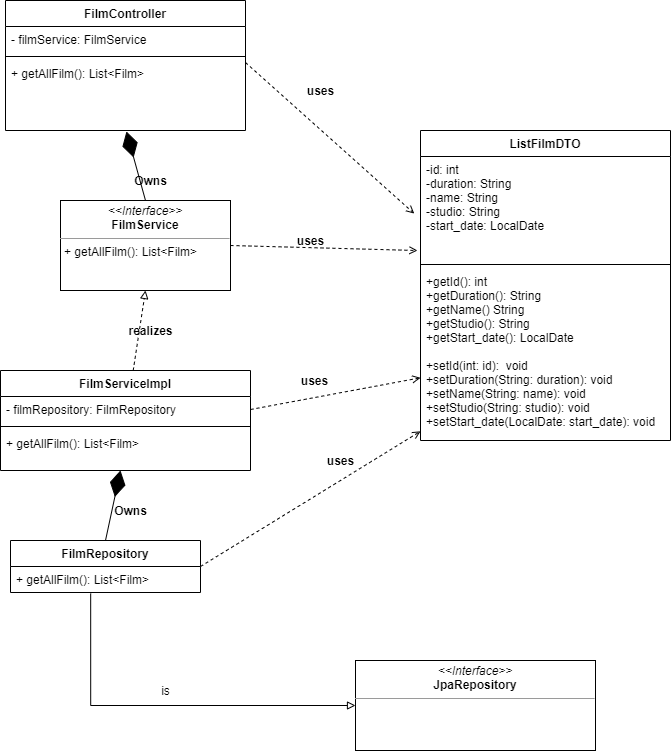

The diagram above was exported from draw.io. Its source (the exported page's mxGraphModel, read from the mxfile embedded in the PNG):
<mxGraphModel dx="1422" dy="794" grid="1" gridSize="10" guides="1" tooltips="1" connect="1" arrows="1" fold="1" page="1" pageScale="1" pageWidth="827" pageHeight="1169" math="0" shadow="0">
  <root>
    <mxCell id="0" />
    <mxCell id="1" parent="0" />
    <mxCell id="K8D_BLYkP4KglsMTHcbP-1" value="FilmServiceImpl" style="swimlane;fontStyle=1;align=center;verticalAlign=top;childLayout=stackLayout;horizontal=1;startSize=26;horizontalStack=0;resizeParent=1;resizeParentMax=0;resizeLast=0;collapsible=1;marginBottom=0;" parent="1" vertex="1">
      <mxGeometry x="100" y="420" width="250" height="100" as="geometry" />
    </mxCell>
    <mxCell id="K8D_BLYkP4KglsMTHcbP-2" value="- filmRepository: FilmRepository" style="text;strokeColor=none;fillColor=none;align=left;verticalAlign=top;spacingLeft=4;spacingRight=4;overflow=hidden;rotatable=0;points=[[0,0.5],[1,0.5]];portConstraint=eastwest;" parent="K8D_BLYkP4KglsMTHcbP-1" vertex="1">
      <mxGeometry y="26" width="250" height="26" as="geometry" />
    </mxCell>
    <mxCell id="K8D_BLYkP4KglsMTHcbP-3" value="" style="line;strokeWidth=1;fillColor=none;align=left;verticalAlign=middle;spacingTop=-1;spacingLeft=3;spacingRight=3;rotatable=0;labelPosition=right;points=[];portConstraint=eastwest;" parent="K8D_BLYkP4KglsMTHcbP-1" vertex="1">
      <mxGeometry y="52" width="250" height="8" as="geometry" />
    </mxCell>
    <mxCell id="K8D_BLYkP4KglsMTHcbP-4" value="+ getAllFilm(): List&lt;Film&gt;" style="text;strokeColor=none;fillColor=none;align=left;verticalAlign=top;spacingLeft=4;spacingRight=4;overflow=hidden;rotatable=0;points=[[0,0.5],[1,0.5]];portConstraint=eastwest;" parent="K8D_BLYkP4KglsMTHcbP-1" vertex="1">
      <mxGeometry y="60" width="250" height="40" as="geometry" />
    </mxCell>
    <mxCell id="K8D_BLYkP4KglsMTHcbP-5" value="FilmRepository" style="swimlane;fontStyle=1;align=center;verticalAlign=top;childLayout=stackLayout;horizontal=1;startSize=26;horizontalStack=0;resizeParent=1;resizeParentMax=0;resizeLast=0;collapsible=1;marginBottom=0;" parent="1" vertex="1">
      <mxGeometry x="110" y="590" width="190" height="52" as="geometry" />
    </mxCell>
    <mxCell id="K8D_BLYkP4KglsMTHcbP-6" value="+ getAllFilm(): List&lt;Film&gt;" style="text;strokeColor=none;fillColor=none;align=left;verticalAlign=top;spacingLeft=4;spacingRight=4;overflow=hidden;rotatable=0;points=[[0,0.5],[1,0.5]];portConstraint=eastwest;" parent="K8D_BLYkP4KglsMTHcbP-5" vertex="1">
      <mxGeometry y="26" width="190" height="26" as="geometry" />
    </mxCell>
    <mxCell id="K8D_BLYkP4KglsMTHcbP-7" value="FilmController" style="swimlane;fontStyle=1;align=center;verticalAlign=top;childLayout=stackLayout;horizontal=1;startSize=26;horizontalStack=0;resizeParent=1;resizeParentMax=0;resizeLast=0;collapsible=1;marginBottom=0;" parent="1" vertex="1">
      <mxGeometry x="105" y="50" width="240" height="130" as="geometry" />
    </mxCell>
    <mxCell id="K8D_BLYkP4KglsMTHcbP-8" value="- filmService: FilmService" style="text;strokeColor=none;fillColor=none;align=left;verticalAlign=top;spacingLeft=4;spacingRight=4;overflow=hidden;rotatable=0;points=[[0,0.5],[1,0.5]];portConstraint=eastwest;" parent="K8D_BLYkP4KglsMTHcbP-7" vertex="1">
      <mxGeometry y="26" width="240" height="26" as="geometry" />
    </mxCell>
    <mxCell id="K8D_BLYkP4KglsMTHcbP-9" value="" style="line;strokeWidth=1;fillColor=none;align=left;verticalAlign=middle;spacingTop=-1;spacingLeft=3;spacingRight=3;rotatable=0;labelPosition=right;points=[];portConstraint=eastwest;" parent="K8D_BLYkP4KglsMTHcbP-7" vertex="1">
      <mxGeometry y="52" width="240" height="8" as="geometry" />
    </mxCell>
    <mxCell id="K8D_BLYkP4KglsMTHcbP-10" value="+ getAllFilm(): List&lt;Film&gt;" style="text;strokeColor=none;fillColor=none;align=left;verticalAlign=top;spacingLeft=4;spacingRight=4;overflow=hidden;rotatable=0;points=[[0,0.5],[1,0.5]];portConstraint=eastwest;" parent="K8D_BLYkP4KglsMTHcbP-7" vertex="1">
      <mxGeometry y="60" width="240" height="70" as="geometry" />
    </mxCell>
    <mxCell id="K8D_BLYkP4KglsMTHcbP-11" value="&lt;p style=&quot;margin: 0px ; margin-top: 4px ; text-align: center&quot;&gt;&lt;i&gt;&amp;lt;&amp;lt;Interface&amp;gt;&amp;gt;&lt;/i&gt;&lt;br&gt;&lt;b&gt;FilmService&lt;/b&gt;&lt;/p&gt;&lt;hr size=&quot;1&quot;&gt;&lt;p style=&quot;margin: 0px ; margin-left: 4px&quot;&gt;+ getAllFilm(): List&amp;lt;Film&amp;gt;&lt;br&gt;&lt;/p&gt;" style="verticalAlign=top;align=left;overflow=fill;fontSize=12;fontFamily=Helvetica;html=1;" parent="1" vertex="1">
      <mxGeometry x="160" y="250" width="170" height="90" as="geometry" />
    </mxCell>
    <mxCell id="K8D_BLYkP4KglsMTHcbP-16" value="ListFilmDTO" style="swimlane;fontStyle=1;align=center;verticalAlign=top;childLayout=stackLayout;horizontal=1;startSize=26;horizontalStack=0;resizeParent=1;resizeParentMax=0;resizeLast=0;collapsible=1;marginBottom=0;" parent="1" vertex="1">
      <mxGeometry x="520" y="180" width="250" height="310" as="geometry" />
    </mxCell>
    <mxCell id="K8D_BLYkP4KglsMTHcbP-17" value="-id: int&#10;-duration: String&#10;-name: String&#10;-studio: String&#10;-start_date: LocalDate&#10;" style="text;strokeColor=none;fillColor=none;align=left;verticalAlign=top;spacingLeft=4;spacingRight=4;overflow=hidden;rotatable=0;points=[[0,0.5],[1,0.5]];portConstraint=eastwest;" parent="K8D_BLYkP4KglsMTHcbP-16" vertex="1">
      <mxGeometry y="26" width="250" height="104" as="geometry" />
    </mxCell>
    <mxCell id="K8D_BLYkP4KglsMTHcbP-18" value="" style="line;strokeWidth=1;fillColor=none;align=left;verticalAlign=middle;spacingTop=-1;spacingLeft=3;spacingRight=3;rotatable=0;labelPosition=right;points=[];portConstraint=eastwest;" parent="K8D_BLYkP4KglsMTHcbP-16" vertex="1">
      <mxGeometry y="130" width="250" height="8" as="geometry" />
    </mxCell>
    <mxCell id="K8D_BLYkP4KglsMTHcbP-19" value="+getId(): int&#10;+getDuration(): String&#10;+getName() String&#10;+getStudio(): String&#10;+getStart_date(): LocalDate&#10;&#10;+setId(int: id):  void&#10;+setDuration(String: duration): void&#10;+setName(String: name): void&#10;+setStudio(String: studio): void&#10;+setStart_date(LocalDate: start_date): void" style="text;strokeColor=none;fillColor=none;align=left;verticalAlign=top;spacingLeft=4;spacingRight=4;overflow=hidden;rotatable=0;points=[[0,0.5],[1,0.5]];portConstraint=eastwest;" parent="K8D_BLYkP4KglsMTHcbP-16" vertex="1">
      <mxGeometry y="138" width="250" height="172" as="geometry" />
    </mxCell>
    <mxCell id="K8D_BLYkP4KglsMTHcbP-21" value="" style="endArrow=block;html=1;labelBackgroundColor=#000000;fillColor=#000000;entryX=0.5;entryY=1;entryDx=0;entryDy=0;dashed=1;endFill=0;entryPerimeter=0;" parent="1" source="K8D_BLYkP4KglsMTHcbP-1" target="K8D_BLYkP4KglsMTHcbP-11" edge="1">
      <mxGeometry width="50" height="50" relative="1" as="geometry">
        <mxPoint x="142.75" y="410" as="sourcePoint" />
        <mxPoint x="200" y="320" as="targetPoint" />
      </mxGeometry>
    </mxCell>
    <mxCell id="K8D_BLYkP4KglsMTHcbP-22" value="" style="endArrow=diamondThin;endFill=1;endSize=24;html=1;labelBackgroundColor=#000000;fillColor=#000000;exitX=0.5;exitY=0;exitDx=0;exitDy=0;entryX=0.48;entryY=1;entryDx=0;entryDy=0;entryPerimeter=0;" parent="1" source="K8D_BLYkP4KglsMTHcbP-5" target="K8D_BLYkP4KglsMTHcbP-4" edge="1">
      <mxGeometry width="160" relative="1" as="geometry">
        <mxPoint x="187.5" y="630" as="sourcePoint" />
        <mxPoint x="202.5" y="560" as="targetPoint" />
        <Array as="points" />
      </mxGeometry>
    </mxCell>
    <mxCell id="K8D_BLYkP4KglsMTHcbP-23" value="" style="endArrow=diamondThin;endFill=1;endSize=24;html=1;labelBackgroundColor=#000000;fillColor=#000000;exitX=0.5;exitY=0;exitDx=0;exitDy=0;entryX=0.504;entryY=1.014;entryDx=0;entryDy=0;entryPerimeter=0;" parent="1" source="K8D_BLYkP4KglsMTHcbP-11" target="K8D_BLYkP4KglsMTHcbP-10" edge="1">
      <mxGeometry width="160" relative="1" as="geometry">
        <mxPoint x="285" y="260" as="sourcePoint" />
        <mxPoint x="250" y="180" as="targetPoint" />
        <Array as="points" />
      </mxGeometry>
    </mxCell>
    <mxCell id="K8D_BLYkP4KglsMTHcbP-24" style="edgeStyle=orthogonalEdgeStyle;rounded=0;orthogonalLoop=1;jettySize=auto;html=1;endArrow=block;endFill=0;entryX=0;entryY=0.5;entryDx=0;entryDy=0;exitX=0.422;exitY=1.038;exitDx=0;exitDy=0;exitPerimeter=0;" parent="1" source="K8D_BLYkP4KglsMTHcbP-6" target="K8D_BLYkP4KglsMTHcbP-25" edge="1">
      <mxGeometry relative="1" as="geometry">
        <mxPoint x="420" y="640" as="targetPoint" />
        <Array as="points">
          <mxPoint x="190" y="755" />
        </Array>
        <mxPoint x="180" y="710" as="sourcePoint" />
      </mxGeometry>
    </mxCell>
    <mxCell id="K8D_BLYkP4KglsMTHcbP-25" value="&lt;p style=&quot;margin: 0px ; margin-top: 4px ; text-align: center&quot;&gt;&lt;i&gt;&amp;lt;&amp;lt;Interface&amp;gt;&amp;gt;&lt;/i&gt;&lt;br&gt;&lt;b&gt;JpaRepository&lt;/b&gt;&lt;/p&gt;&lt;hr size=&quot;1&quot;&gt;&lt;p style=&quot;margin: 0px ; margin-left: 4px&quot;&gt;&lt;br&gt;&lt;/p&gt;" style="verticalAlign=top;align=left;overflow=fill;fontSize=12;fontFamily=Helvetica;html=1;" parent="1" vertex="1">
      <mxGeometry x="455" y="710" width="240" height="90" as="geometry" />
    </mxCell>
    <mxCell id="K8D_BLYkP4KglsMTHcbP-26" value="&lt;span style=&quot;font-weight: 400&quot;&gt;is&lt;/span&gt;" style="text;html=1;resizable=0;autosize=1;align=center;verticalAlign=middle;points=[];fillColor=none;strokeColor=none;rounded=0;fontStyle=1" parent="1" vertex="1">
      <mxGeometry x="255" y="730" width="20" height="20" as="geometry" />
    </mxCell>
    <mxCell id="K8D_BLYkP4KglsMTHcbP-27" value="&lt;b&gt;Owns&lt;/b&gt;" style="text;html=1;resizable=0;autosize=1;align=center;verticalAlign=middle;points=[];fillColor=none;strokeColor=none;rounded=0;" parent="1" vertex="1">
      <mxGeometry x="205" y="550" width="50" height="20" as="geometry" />
    </mxCell>
    <mxCell id="K8D_BLYkP4KglsMTHcbP-28" value="&lt;b&gt;Owns&lt;/b&gt;" style="text;html=1;resizable=0;autosize=1;align=center;verticalAlign=middle;points=[];fillColor=none;strokeColor=none;rounded=0;" parent="1" vertex="1">
      <mxGeometry x="225" y="220" width="50" height="20" as="geometry" />
    </mxCell>
    <mxCell id="K8D_BLYkP4KglsMTHcbP-29" value="&lt;b&gt;realizes&lt;/b&gt;" style="text;html=1;resizable=0;autosize=1;align=center;verticalAlign=middle;points=[];fillColor=none;strokeColor=none;rounded=0;" parent="1" vertex="1">
      <mxGeometry x="220" y="370" width="60" height="20" as="geometry" />
    </mxCell>
    <mxCell id="K8D_BLYkP4KglsMTHcbP-31" value="" style="endArrow=open;html=1;exitX=1;exitY=0.5;exitDx=0;exitDy=0;endFill=0;dashed=1;entryX=-0.012;entryY=0.904;entryDx=0;entryDy=0;entryPerimeter=0;" parent="1" source="K8D_BLYkP4KglsMTHcbP-11" target="K8D_BLYkP4KglsMTHcbP-17" edge="1">
      <mxGeometry width="50" height="50" relative="1" as="geometry">
        <mxPoint x="330.00350000000003" y="300" as="sourcePoint" />
        <mxPoint x="510" y="311" as="targetPoint" />
      </mxGeometry>
    </mxCell>
    <mxCell id="K8D_BLYkP4KglsMTHcbP-32" value="" style="endArrow=open;html=1;exitX=1;exitY=0.5;exitDx=0;exitDy=0;endFill=0;dashed=1;" parent="1" source="K8D_BLYkP4KglsMTHcbP-2" target="K8D_BLYkP4KglsMTHcbP-19" edge="1">
      <mxGeometry width="50" height="50" relative="1" as="geometry">
        <mxPoint x="320.00350000000003" y="460" as="sourcePoint" />
        <mxPoint x="480" y="314" as="targetPoint" />
      </mxGeometry>
    </mxCell>
    <mxCell id="K8D_BLYkP4KglsMTHcbP-33" value="" style="endArrow=open;html=1;exitX=1;exitY=0.5;exitDx=0;exitDy=0;endFill=0;dashed=1;" parent="1" source="K8D_BLYkP4KglsMTHcbP-5" target="K8D_BLYkP4KglsMTHcbP-19" edge="1">
      <mxGeometry width="50" height="50" relative="1" as="geometry">
        <mxPoint x="276.0135" y="487" as="sourcePoint" />
        <mxPoint x="480.95000000000005" y="345.00800000000004" as="targetPoint" />
      </mxGeometry>
    </mxCell>
    <mxCell id="K8D_BLYkP4KglsMTHcbP-34" value="" style="endArrow=open;html=1;entryX=-0.025;entryY=0.549;entryDx=0;entryDy=0;exitX=1;exitY=0.029;exitDx=0;exitDy=0;endFill=0;dashed=1;exitPerimeter=0;entryPerimeter=0;" parent="1" source="K8D_BLYkP4KglsMTHcbP-10" target="K8D_BLYkP4KglsMTHcbP-17" edge="1">
      <mxGeometry width="50" height="50" relative="1" as="geometry">
        <mxPoint x="370.00350000000003" y="105" as="sourcePoint" />
        <mxPoint x="477.90999999999997" y="202.02800000000002" as="targetPoint" />
      </mxGeometry>
    </mxCell>
    <mxCell id="K8D_BLYkP4KglsMTHcbP-35" value="&lt;b&gt;uses&lt;/b&gt;" style="text;html=1;resizable=0;autosize=1;align=center;verticalAlign=middle;points=[];fillColor=none;strokeColor=none;rounded=0;" parent="1" vertex="1">
      <mxGeometry x="400" y="130" width="40" height="20" as="geometry" />
    </mxCell>
    <mxCell id="K8D_BLYkP4KglsMTHcbP-36" value="&lt;b&gt;uses&lt;/b&gt;" style="text;html=1;resizable=0;autosize=1;align=center;verticalAlign=middle;points=[];fillColor=none;strokeColor=none;rounded=0;" parent="1" vertex="1">
      <mxGeometry x="390" y="280" width="40" height="20" as="geometry" />
    </mxCell>
    <mxCell id="K8D_BLYkP4KglsMTHcbP-37" value="&lt;b&gt;uses&lt;/b&gt;" style="text;html=1;resizable=0;autosize=1;align=center;verticalAlign=middle;points=[];fillColor=none;strokeColor=none;rounded=0;" parent="1" vertex="1">
      <mxGeometry x="394" y="420" width="40" height="20" as="geometry" />
    </mxCell>
    <mxCell id="K8D_BLYkP4KglsMTHcbP-38" value="&lt;b&gt;uses&lt;/b&gt;" style="text;html=1;resizable=0;autosize=1;align=center;verticalAlign=middle;points=[];fillColor=none;strokeColor=none;rounded=0;" parent="1" vertex="1">
      <mxGeometry x="420" y="500" width="40" height="20" as="geometry" />
    </mxCell>
  </root>
</mxGraphModel>